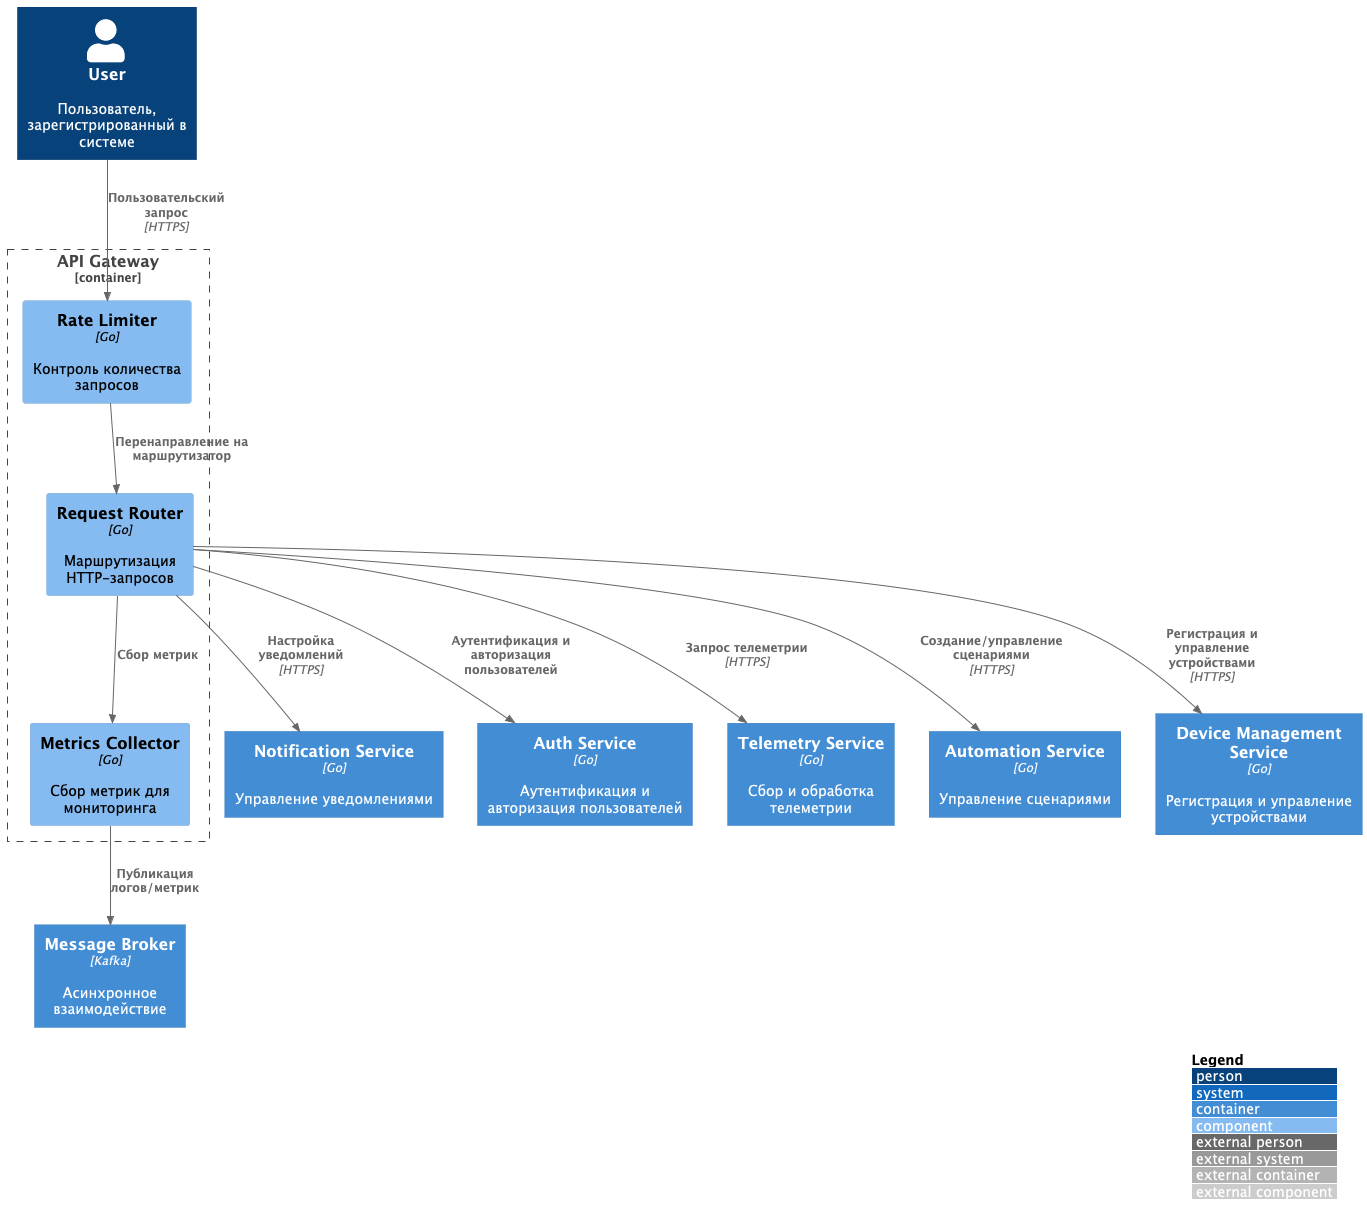

The diagram above was rendered by PlantUML. Its source (embedded in the PNG):
@startuml
!include templates/C4_Component.puml

LAYOUT_WITH_LEGEND()

Person(user, "User", "Пользователь, зарегистрированный в системе")
Container(notification, "Notification Service", "Go", "Управление уведомлениями")
Container(auth, "Auth Service", "Go", "Аутентификация и авторизация пользователей")
Container(telemetry, "Telemetry Service", "Go", "Сбор и обработка телеметрии")
Container(automation, "Automation Service", "Go", "Управление сценариями")
Container(message_broker, "Message Broker", "Kafka", "Асинхронное взаимодействие")
Container(device_management, "Device Management Service", "Go", "Регистрация и управление устройствами")


Container_Boundary(api_gateway, "API Gateway") {
  Component(request_router, "Request Router", "Go", "Маршрутизация HTTP-запросов")
  Component(rate_limiter, "Rate Limiter", "Go", "Контроль количества запросов")
  Component(metrics_collector, "Metrics Collector", "Go", "Сбор метрик для мониторинга")
}

Rel(user, rate_limiter, Пользовательский запрос , "HTTPS")
Rel(rate_limiter, request_router, "Перенаправление на маршрутизатор")
Rel(request_router, auth, "Аутентификация и авторизация пользователей", "")
Rel(request_router, notification, "Настройка уведомлений", "HTTPS")
Rel(request_router, telemetry, "Запрос телеметрии", "HTTPS")
Rel(request_router, automation, "Создание/управление сценариями", "HTTPS")
Rel(request_router, device_management, "Регистрация и управление устройствами", "HTTPS")
Rel(request_router, metrics_collector, "Сбор метрик")
Rel(metrics_collector, message_broker, "Публикация логов/метрик")
@enduml